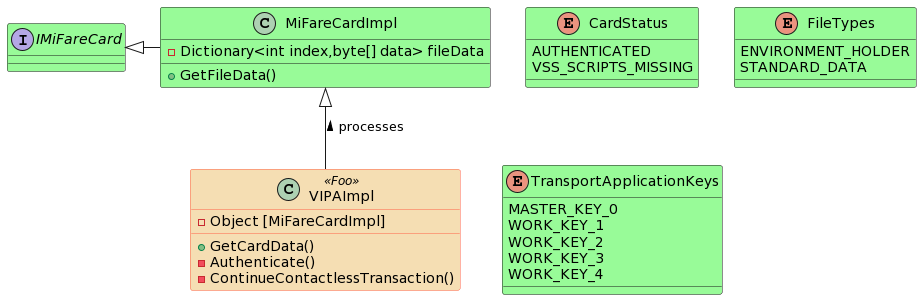

The diagram above was rendered by PlantUML. Its source (embedded in the PNG):
@startuml
'https://plantuml.com/class-diagram

' reference
' https://plantuml.com/class-diagram

interface IMiFareCard

IMiFareCard <|- MiFareCardImpl
MiFareCardImpl <|-- VIPAImpl : < processes

skinparam class {
    BackgroundColor PaleGreen
    ArrowColor SeaGreen
    'BorderColor Red
    BackgroundColor<<Foo>> Wheat
    BorderColor<<Foo>> Tomato
}

class MiFareCardImpl {
    -Dictionary<int index,byte[] data> fileData
    +GetFileData()
}

class VIPAImpl <<Foo>> {
    -Object [MiFareCardImpl]
    +GetCardData()
    -Authenticate()
    -ContinueContactlessTransaction()
}

enum CardStatus {
    AUTHENTICATED
    VSS_SCRIPTS_MISSING
}

enum FileTypes {
    ENVIRONMENT_HOLDER
    STANDARD_DATA
}

enum TransportApplicationKeys {
    MASTER_KEY_0
    WORK_KEY_1
    WORK_KEY_2
    WORK_KEY_3
    WORK_KEY_4
}
@enduml